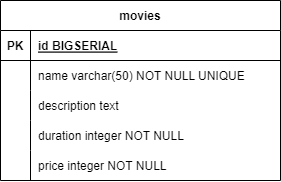

The diagram above was exported from draw.io. Its source (the exported page's mxGraphModel, read from the mxfile embedded in the PNG):
<mxGraphModel dx="630" dy="353" grid="1" gridSize="10" guides="1" tooltips="1" connect="1" arrows="1" fold="1" page="1" pageScale="1" pageWidth="850" pageHeight="1100" background="#ffffff" math="0" shadow="0" extFonts="Permanent Marker^https://fonts.googleapis.com/css?family=Permanent+Marker">
  <root>
    <mxCell id="0" />
    <mxCell id="1" parent="0" />
    <mxCell id="axTMA2yCZY3AjUyjwQ3c-15" value="movies" style="shape=table;startSize=30;container=1;collapsible=1;childLayout=tableLayout;fixedRows=1;rowLines=0;fontStyle=1;align=center;resizeLast=1;fillStyle=solid;fillColor=#FFFFFF;" vertex="1" parent="1">
      <mxGeometry x="40" y="40" width="280" height="180" as="geometry" />
    </mxCell>
    <mxCell id="axTMA2yCZY3AjUyjwQ3c-16" value="" style="shape=tableRow;horizontal=0;startSize=0;swimlaneHead=0;swimlaneBody=0;fillColor=none;collapsible=0;dropTarget=0;points=[[0,0.5],[1,0.5]];portConstraint=eastwest;top=0;left=0;right=0;bottom=1;fillStyle=solid;" vertex="1" parent="axTMA2yCZY3AjUyjwQ3c-15">
      <mxGeometry y="30" width="280" height="30" as="geometry" />
    </mxCell>
    <mxCell id="axTMA2yCZY3AjUyjwQ3c-17" value="PK" style="shape=partialRectangle;connectable=0;fillColor=none;top=0;left=0;bottom=0;right=0;fontStyle=1;overflow=hidden;fillStyle=solid;" vertex="1" parent="axTMA2yCZY3AjUyjwQ3c-16">
      <mxGeometry width="30" height="30" as="geometry">
        <mxRectangle width="30" height="30" as="alternateBounds" />
      </mxGeometry>
    </mxCell>
    <mxCell id="axTMA2yCZY3AjUyjwQ3c-18" value="id BIGSERIAL" style="shape=partialRectangle;connectable=0;fillColor=none;top=0;left=0;bottom=0;right=0;align=left;spacingLeft=6;fontStyle=5;overflow=hidden;fillStyle=solid;" vertex="1" parent="axTMA2yCZY3AjUyjwQ3c-16">
      <mxGeometry x="30" width="250" height="30" as="geometry">
        <mxRectangle width="250" height="30" as="alternateBounds" />
      </mxGeometry>
    </mxCell>
    <mxCell id="axTMA2yCZY3AjUyjwQ3c-19" value="" style="shape=tableRow;horizontal=0;startSize=0;swimlaneHead=0;swimlaneBody=0;fillColor=none;collapsible=0;dropTarget=0;points=[[0,0.5],[1,0.5]];portConstraint=eastwest;top=0;left=0;right=0;bottom=0;fillStyle=solid;" vertex="1" parent="axTMA2yCZY3AjUyjwQ3c-15">
      <mxGeometry y="60" width="280" height="30" as="geometry" />
    </mxCell>
    <mxCell id="axTMA2yCZY3AjUyjwQ3c-20" value="" style="shape=partialRectangle;connectable=0;fillColor=none;top=0;left=0;bottom=0;right=0;editable=1;overflow=hidden;fillStyle=solid;" vertex="1" parent="axTMA2yCZY3AjUyjwQ3c-19">
      <mxGeometry width="30" height="30" as="geometry">
        <mxRectangle width="30" height="30" as="alternateBounds" />
      </mxGeometry>
    </mxCell>
    <mxCell id="axTMA2yCZY3AjUyjwQ3c-21" value="name varchar(50) NOT NULL UNIQUE" style="shape=partialRectangle;connectable=0;fillColor=none;top=0;left=0;bottom=0;right=0;align=left;spacingLeft=6;overflow=hidden;fillStyle=solid;" vertex="1" parent="axTMA2yCZY3AjUyjwQ3c-19">
      <mxGeometry x="30" width="250" height="30" as="geometry">
        <mxRectangle width="250" height="30" as="alternateBounds" />
      </mxGeometry>
    </mxCell>
    <mxCell id="axTMA2yCZY3AjUyjwQ3c-22" value="" style="shape=tableRow;horizontal=0;startSize=0;swimlaneHead=0;swimlaneBody=0;fillColor=none;collapsible=0;dropTarget=0;points=[[0,0.5],[1,0.5]];portConstraint=eastwest;top=0;left=0;right=0;bottom=0;fillStyle=solid;" vertex="1" parent="axTMA2yCZY3AjUyjwQ3c-15">
      <mxGeometry y="90" width="280" height="30" as="geometry" />
    </mxCell>
    <mxCell id="axTMA2yCZY3AjUyjwQ3c-23" value="" style="shape=partialRectangle;connectable=0;fillColor=none;top=0;left=0;bottom=0;right=0;editable=1;overflow=hidden;fillStyle=solid;" vertex="1" parent="axTMA2yCZY3AjUyjwQ3c-22">
      <mxGeometry width="30" height="30" as="geometry">
        <mxRectangle width="30" height="30" as="alternateBounds" />
      </mxGeometry>
    </mxCell>
    <mxCell id="axTMA2yCZY3AjUyjwQ3c-24" value="description text" style="shape=partialRectangle;connectable=0;fillColor=none;top=0;left=0;bottom=0;right=0;align=left;spacingLeft=6;overflow=hidden;fillStyle=solid;" vertex="1" parent="axTMA2yCZY3AjUyjwQ3c-22">
      <mxGeometry x="30" width="250" height="30" as="geometry">
        <mxRectangle width="250" height="30" as="alternateBounds" />
      </mxGeometry>
    </mxCell>
    <mxCell id="axTMA2yCZY3AjUyjwQ3c-25" value="" style="shape=tableRow;horizontal=0;startSize=0;swimlaneHead=0;swimlaneBody=0;fillColor=none;collapsible=0;dropTarget=0;points=[[0,0.5],[1,0.5]];portConstraint=eastwest;top=0;left=0;right=0;bottom=0;fillStyle=solid;" vertex="1" parent="axTMA2yCZY3AjUyjwQ3c-15">
      <mxGeometry y="120" width="280" height="30" as="geometry" />
    </mxCell>
    <mxCell id="axTMA2yCZY3AjUyjwQ3c-26" value="" style="shape=partialRectangle;connectable=0;fillColor=none;top=0;left=0;bottom=0;right=0;editable=1;overflow=hidden;fillStyle=solid;" vertex="1" parent="axTMA2yCZY3AjUyjwQ3c-25">
      <mxGeometry width="30" height="30" as="geometry">
        <mxRectangle width="30" height="30" as="alternateBounds" />
      </mxGeometry>
    </mxCell>
    <mxCell id="axTMA2yCZY3AjUyjwQ3c-27" value="duration integer NOT NULL" style="shape=partialRectangle;connectable=0;fillColor=none;top=0;left=0;bottom=0;right=0;align=left;spacingLeft=6;overflow=hidden;fillStyle=solid;" vertex="1" parent="axTMA2yCZY3AjUyjwQ3c-25">
      <mxGeometry x="30" width="250" height="30" as="geometry">
        <mxRectangle width="250" height="30" as="alternateBounds" />
      </mxGeometry>
    </mxCell>
    <mxCell id="axTMA2yCZY3AjUyjwQ3c-28" style="shape=tableRow;horizontal=0;startSize=0;swimlaneHead=0;swimlaneBody=0;fillColor=none;collapsible=0;dropTarget=0;points=[[0,0.5],[1,0.5]];portConstraint=eastwest;top=0;left=0;right=0;bottom=0;fillStyle=solid;" vertex="1" parent="axTMA2yCZY3AjUyjwQ3c-15">
      <mxGeometry y="150" width="280" height="30" as="geometry" />
    </mxCell>
    <mxCell id="axTMA2yCZY3AjUyjwQ3c-29" style="shape=partialRectangle;connectable=0;fillColor=none;top=0;left=0;bottom=0;right=0;editable=1;overflow=hidden;fillStyle=solid;" vertex="1" parent="axTMA2yCZY3AjUyjwQ3c-28">
      <mxGeometry width="30" height="30" as="geometry">
        <mxRectangle width="30" height="30" as="alternateBounds" />
      </mxGeometry>
    </mxCell>
    <mxCell id="axTMA2yCZY3AjUyjwQ3c-30" value="price integer NOT NULL" style="shape=partialRectangle;connectable=0;fillColor=none;top=0;left=0;bottom=0;right=0;align=left;spacingLeft=6;overflow=hidden;fillStyle=solid;" vertex="1" parent="axTMA2yCZY3AjUyjwQ3c-28">
      <mxGeometry x="30" width="250" height="30" as="geometry">
        <mxRectangle width="250" height="30" as="alternateBounds" />
      </mxGeometry>
    </mxCell>
  </root>
</mxGraphModel>